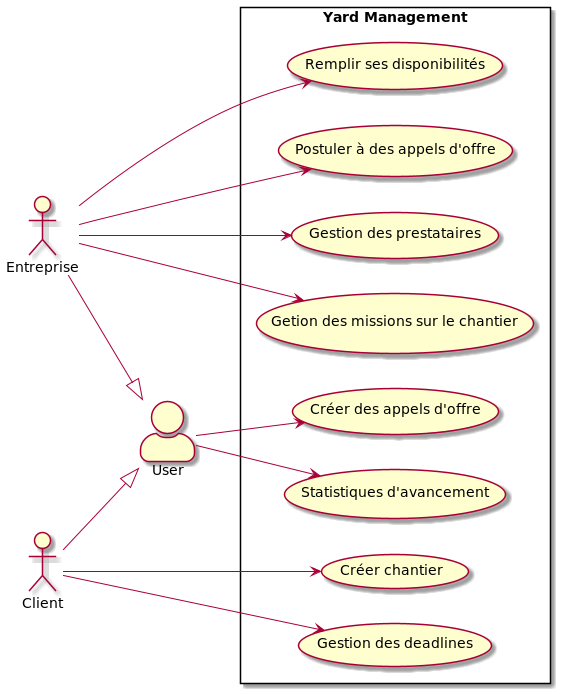

The diagram above was rendered by PlantUML. Its source (embedded in the PNG):
@startuml YardManagement

left to right direction

:Entreprise: as ets
:Client: as cli
skinparam actorStyle awesome
:User: as us
ets --|> us 
cli --|> us

rectangle "Yard Management"{

    ets --> (Remplir ses disponibilités)
    ets --> (Postuler à des appels d'offre)
    cli --> (Créer chantier)
    us --> (Créer des appels d'offre)
    us --> (Statistiques d'avancement)
    cli --> (Gestion des deadlines)
    ets --> (Gestion des prestataires)
    ets --> (Getion des missions sur le chantier)

}

@enduml